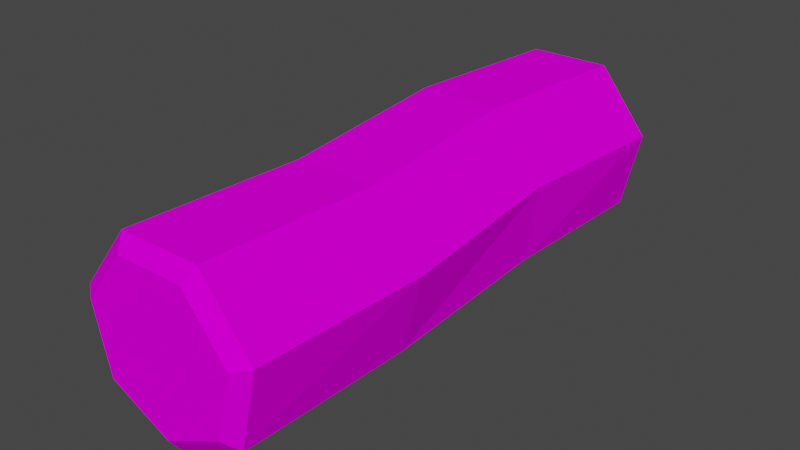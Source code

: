 # Source: Log.blend  (saved by Blender 3.3.6; exported with 4.5.12 LTS)
import bpy
from mathutils import Matrix  # noqa: F401  (used for matrix-valued properties, if any)

bpy.ops.wm.read_factory_settings(use_empty=True)
scene = bpy.context.scene
scene.name = 'Scene'

# ---- collections
col_collection = bpy.data.collections.new('Collection'); scene.collection.children.link(col_collection)

# ---- images (referenced by path relative to the original .blend; pixels are not part of the script)
import os
ASSET_DIR = os.environ.get("B2B_ASSET_DIR", "")  # directory of the original .blend (textures are referenced by path, not embedded)
HERE = os.path.dirname(os.path.abspath(__file__))  # packed textures are extracted next to this script under _unpacked/

def load_image(name, relpath, width, height, colorspace="sRGB"):
    """Load a texture the original file referenced (path relative to the .blend, or extracted next to this script)."""
    p = next((c for c in (os.path.join(HERE, relpath), os.path.join(ASSET_DIR, relpath)) if relpath and os.path.exists(c)), "")
    if p:
        img = bpy.data.images.load(p, check_existing=True)
        img.name = name
    else:  # same state as the original file: an image datablock whose file is absent (Cycles renders it pink)
        img = bpy.data.images.new(name, width, height)
        img.source = "FILE"
        img.filepath = "//" + (relpath or name)
    img.colorspace_settings.name = colorspace
    return img
img_colorpalette_png = load_image('ColorPalette.png', 'ColorPalette.png', 1024, 1024, 'sRGB')

# ---- materials (node trees are filled in below, after node groups)
mat_material_001 = bpy.data.materials.new('Material.001')
mat_material_001.use_transparent_shadow = False

# ---- material node trees
mat_material_001.use_nodes = True; mat_material_001.node_tree.nodes.clear()
_N = mat_material_001.node_tree.nodes; _L = mat_material_001.node_tree.links
n0 = _N.new('ShaderNodeOutputMaterial'); n0.name = 'Material Output'; n0.location = (300, 300)
n1 = _N.new('ShaderNodeBsdfDiffuse'); n1.name = 'Diffuse BSDF'; n1.location = (-27, 267)
n2 = _N.new('ShaderNodeTexImage'); n2.name = 'Image Texture'; n2.location = (-539, 291)
n2.image = img_colorpalette_png
_L.new(n1.outputs[0], n0.inputs[0])
_L.new(n2.outputs[0], n1.inputs[0])
n0.is_active_output = True

# ---- world
world_world = bpy.data.worlds.new('World'); scene.world = world_world
world_world.use_nodes = True; world_world.node_tree.nodes.clear()
_N = world_world.node_tree.nodes; _L = world_world.node_tree.links
n0 = _N.new('ShaderNodeOutputWorld'); n0.name = 'World Output'; n0.location = (300, 300)
n1 = _N.new('ShaderNodeBackground'); n1.name = 'Background'; n1.location = (10, 300)
n1.inputs[0].default_value = (0.05088, 0.05088, 0.05088, 1.0)
_L.new(n1.outputs[0], n0.inputs[0])
n0.is_active_output = True
world_world.color = (0.05088, 0.05088, 0.05088)
world_world.use_sun_shadow = False
world_world.sun_shadow_jitter_overblur = 0.0

# ---- meshes
me_cylinder = bpy.data.meshes.new('Cylinder')
me_cylinder.from_pydata([(1.902e-17, -0.3035, 0.01731), (-6.28e-17, 0.3098, 0.0165), (0.06772, -0.3035, 0.04992), (0.06835, 0.3098, 0.04941), (0.08444, -0.3035, 0.1232), (0.08523, 0.3098, 0.1234), (0.03758, -0.3035, 0.182), (0.03793, 0.3098, 0.1827), (-0.03758, -0.3035, 0.182), (-0.03793, 0.3098, 0.1827), (-0.08444, -0.3035, 0.1232), (-0.08523, 0.3098, 0.1234), (-0.06772, -0.3035, 0.04992), (-0.06835, 0.3098, 0.04941), (0.08125, 0.3029, 0.03913), (-5.936e-17, 0.3029, 2.708e-08), (0.1013, 0.3029, 0.127), (0.04509, 0.3029, 0.1976), (-0.04509, 0.3029, 0.1976), (-0.1013, 0.3029, 0.127), (-0.08125, 0.3029, 0.03913), (2.123e-17, -0.2914, -3.205e-10), (0.08125, -0.2914, 0.03913), (0.1013, -0.2914, 0.127), (0.04509, -0.2914, 0.1976), (-0.04509, -0.2914, 0.1976), (-0.1013, -0.2914, 0.127), (-0.08125, -0.2914, 0.03913), (-4.546e-18, -0.09332, -0.004909), (-3.402e-17, 0.1048, 0.006873), (0.08125, 0.1048, 0.046), (0.08125, -0.09332, 0.03422), (0.09484, 0.1048, 0.1339), (0.1043, -0.09332, 0.1221), (0.03861, 0.1048, 0.2044), (0.04804, -0.09332, 0.1926), (-0.05157, 0.1048, 0.2044), (-0.04214, -0.09332, 0.1926), (-0.1078, 0.1048, 0.1339), (-0.09837, -0.09332, 0.1221), (-0.08125, 0.1048, 0.046), (-0.08125, -0.09332, 0.03422)], [], [(29, 15, 14, 30), (30, 14, 16, 32), (32, 16, 17, 34), (34, 17, 18, 36), (36, 18, 19, 38), (38, 19, 20, 40), (40, 20, 15, 29), (0, 2, 4, 6, 8, 10, 12), (1, 3, 14, 15), (3, 5, 16, 14), (5, 7, 17, 16), (7, 9, 18, 17), (9, 11, 19, 18), (11, 13, 20, 19), (13, 1, 15, 20), (2, 0, 21, 22), (4, 2, 22, 23), (6, 4, 23, 24), (8, 6, 24, 25), (10, 8, 25, 26), (12, 10, 26, 27), (0, 12, 27, 21), (27, 41, 28, 21), (41, 40, 29, 28), (26, 39, 41, 27), (39, 38, 40, 41), (25, 37, 39, 26), (37, 36, 38, 39), (24, 35, 37, 25), (35, 34, 36, 37), (23, 33, 35, 24), (33, 32, 34, 35), (22, 31, 33, 23), (31, 30, 32, 33), (21, 28, 31, 22), (28, 29, 30, 31), (3, 1, 13, 11, 9, 7, 5)])
_uv = me_cylinder.uv_layers.new(name='UVMap')
_uv.uv.foreach_set('vector', [0.2188, 0.8125, 0.2188, 0.8125, 0.2188, 0.8125, 0.2188, 0.8125, 0.2188, 0.8125, 0.2188, 0.8125, 0.2188, 0.8125, 0.2188, 0.8125, 0.2188, 0.8125, 0.2188, 0.8125, 0.2188, 0.8125, 0.2188, 0.8125, 0.2188, 0.8125, 0.2188, 0.8125, 0.2188, 0.8125, 0.2188, 0.8125, 0.2188, 0.8125, 0.2188, 0.8125, 0.2188, 0.8125, 0.2188, 0.8125, 0.2188, 0.8125, 0.2188, 0.8125, 0.2188, 0.8125, 0.2188, 0.8125, 0.2188, 0.8125, 0.2188, 0.8125, 0.2188, 0.8125, 0.2188, 0.8125, 0.7812, 0.8125, 0.7812, 0.8125, 0.7812, 0.8125, 0.7812, 0.8125, 0.7812, 0.8125, 0.7812, 0.8125, 0.7812, 0.8125, 0.2188, 0.8125, 0.2188, 0.8125, 0.2188, 0.8125, 0.2188, 0.8125, 0.2188, 0.8125, 0.2188, 0.8125, 0.2188, 0.8125, 0.2188, 0.8125, 0.2188, 0.8125, 0.2188, 0.8125, 0.2188, 0.8125, 0.2188, 0.8125, 0.2188, 0.8125, 0.2188, 0.8125, 0.2188, 0.8125, 0.2188, 0.8125, 0.2188, 0.8125, 0.2188, 0.8125, 0.2188, 0.8125, 0.2188, 0.8125, 0.2188, 0.8125, 0.2188, 0.8125, 0.2188, 0.8125, 0.2188, 0.8125, 0.2188, 0.8125, 0.2188, 0.8125, 0.2188, 0.8125, 0.2188, 0.8125, 0.2188, 0.8125, 0.2188, 0.8125, 0.2188, 0.8125, 0.2188, 0.8125, 0.2188, 0.8125, 0.2188, 0.8125, 0.2188, 0.8125, 0.2188, 0.8125, 0.2188, 0.8125, 0.2188, 0.8125, 0.2188, 0.8125, 0.2188, 0.8125, 0.2188, 0.8125, 0.2188, 0.8125, 0.2188, 0.8125, 0.2188, 0.8125, 0.2188, 0.8125, 0.2188, 0.8125, 0.2188, 0.8125, 0.2188, 0.8125, 0.2188, 0.8125, 0.2188, 0.8125, 0.2188, 0.8125, 0.2188, 0.8125, 0.2188, 0.8125, 0.2188, 0.8125, 0.2188, 0.8125, 0.2188, 0.8125, 0.2188, 0.8125, 0.2188, 0.8125, 0.2188, 0.8125, 0.2188, 0.8125, 0.2188, 0.8125, 0.2188, 0.8125, 0.2188, 0.8125, 0.2188, 0.8125, 0.2188, 0.8125, 0.2188, 0.8125, 0.2188, 0.8125, 0.2188, 0.8125, 0.2188, 0.8125, 0.2188, 0.8125, 0.2188, 0.8125, 0.2188, 0.8125, 0.2188, 0.8125, 0.2188, 0.8125, 0.2188, 0.8125, 0.2188, 0.8125, 0.2188, 0.8125, 0.2188, 0.8125, 0.2188, 0.8125, 0.2188, 0.8125, 0.2188, 0.8125, 0.2188, 0.8125, 0.2188, 0.8125, 0.2188, 0.8125, 0.2188, 0.8125, 0.2188, 0.8125, 0.2188, 0.8125, 0.2188, 0.8125, 0.2188, 0.8125, 0.2188, 0.8125, 0.2188, 0.8125, 0.2188, 0.8125, 0.2188, 0.8125, 0.2188, 0.8125, 0.2188, 0.8125, 0.2188, 0.8125, 0.2188, 0.8125, 0.2188, 0.8125, 0.2188, 0.8125, 0.2188, 0.8125, 0.2188, 0.8125, 0.2188, 0.8125, 0.2188, 0.8125, 0.2188, 0.8125, 0.2188, 0.8125, 0.2188, 0.8125, 0.2188, 0.8125, 0.2188, 0.8125, 0.2188, 0.8125, 0.2188, 0.8125, 0.2188, 0.8125, 0.2188, 0.8125, 0.7812, 0.8125, 0.7812, 0.8125, 0.7812, 0.8125, 0.7812, 0.8125, 0.7812, 0.8125, 0.7812, 0.8125, 0.7812, 0.8125])
me_cylinder.materials.append(mat_material_001)
me_cylinder.update()

# ---- objects
ob_log = bpy.data.objects.new('Log', me_cylinder)

# ---- transforms, parenting, visibility, modifiers, constraints
ob_log.location = (0.0, 0.0, 0.0)

# ---- collection membership
col_collection.objects.link(ob_log)

# ---- scene / render settings (as saved in the file)
scene.frame_start = 1; scene.frame_end = 250; scene.frame_set(1)
scene.render.engine = 'BLENDER_EEVEE_NEXT'
scene.cycles.sampling_pattern = 'TABULATED_SOBOL'
scene.cycles.use_light_tree = False
scene.view_settings.view_transform = 'Filmic'
bpy.context.view_layer.update()

# ---- added for rendering (the .blend has no active camera and no usable light): camera, sun
cam_auto = bpy.data.cameras.new('AutoCamera')
cam_auto.lens = 50.0
cam_auto.sensor_width = 36.0
cam_auto.clip_end = 1000.0
ob_auto_camera = bpy.data.objects.new('AutoCamera', cam_auto)
scene.collection.objects.link(ob_auto_camera)
ob_auto_camera.location = (0.629063, -0.753855, 0.604422)
ob_auto_camera.rotation_euler = (1.09748, -7.21219e-08, 0.694738)
scene.camera = ob_auto_camera
light_auto_sun = bpy.data.lights.new('AutoSun', 'SUN')
light_auto_sun.energy = 3.0
light_auto_sun.angle = 0.0523599
ob_auto_sun = bpy.data.objects.new('AutoSun', light_auto_sun)
scene.collection.objects.link(ob_auto_sun)
ob_auto_sun.rotation_euler = (0.872665, 0.174533, 0.523599)
bpy.context.view_layer.update()
